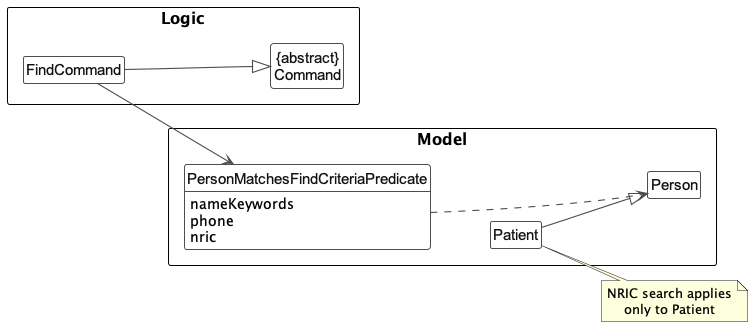

The diagram above was rendered by PlantUML. Its source (embedded in the PNG):
@startuml
!include style.puml
show members
hide empty members
left to right direction
skinparam arrowThickness 1.1
skinparam arrowColor #4D4D4D
skinparam classAttributeIconSize 0
skinparam class {
    BackgroundColor #FFFFFF
    BorderColor #4D4D4D
    FontColor #111111
    StereotypeFontColor #111111
}

package Logic {
Class "{abstract}\nCommand" as Command
Class FindCommand
}

package Model {
Class "PersonMatchesFindCriteriaPredicate" as Predicate {
    nameKeywords
    phone
    nric
}
Class Person
Class Patient
}

FindCommand --|> Command
FindCommand --> Predicate

Predicate ..> Person
Patient --|> Person
Predicate -[hidden]right-> Person
Predicate -[hidden]down-> Patient
note right of Patient
  NRIC search applies
  only to Patient
end note
@enduml